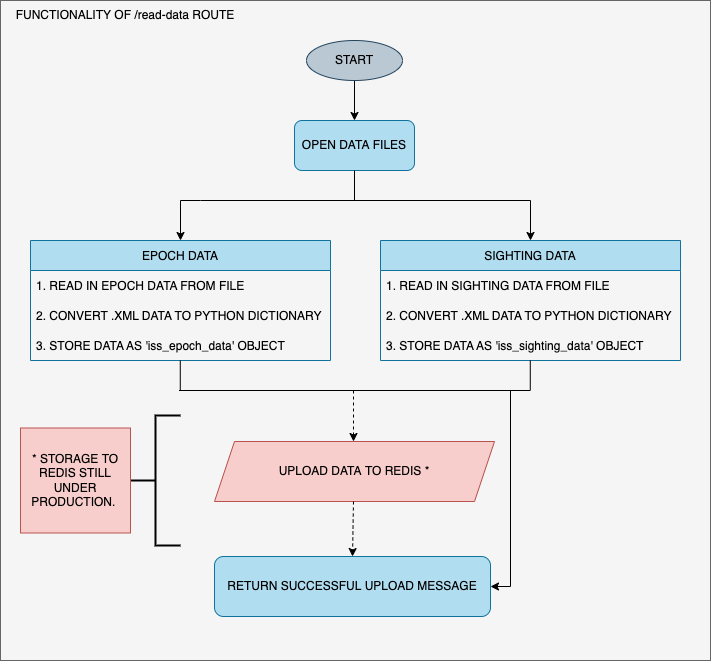

The diagram above was exported from draw.io. Its source (the exported page's mxGraphModel, read from the mxfile embedded in the PNG):
<mxGraphModel dx="1693" dy="788" grid="1" gridSize="10" guides="1" tooltips="1" connect="1" arrows="1" fold="1" page="1" pageScale="1" pageWidth="827" pageHeight="1169" math="0" shadow="0">
  <root>
    <mxCell id="WIyWlLk6GJQsqaUBKTNV-0" />
    <mxCell id="WIyWlLk6GJQsqaUBKTNV-1" parent="WIyWlLk6GJQsqaUBKTNV-0" />
    <mxCell id="JN-RqHRcVg-xKeYgsHaw-43" value="" style="rounded=0;whiteSpace=wrap;html=1;fillColor=#f5f5f5;strokeColor=#666666;fontColor=#333333;" vertex="1" parent="WIyWlLk6GJQsqaUBKTNV-1">
      <mxGeometry x="60" y="40" width="710" height="660" as="geometry" />
    </mxCell>
    <mxCell id="JN-RqHRcVg-xKeYgsHaw-20" value="" style="edgeStyle=orthogonalEdgeStyle;rounded=0;orthogonalLoop=1;jettySize=auto;html=1;" edge="1" parent="WIyWlLk6GJQsqaUBKTNV-1" source="JN-RqHRcVg-xKeYgsHaw-1" target="JN-RqHRcVg-xKeYgsHaw-2">
      <mxGeometry relative="1" as="geometry" />
    </mxCell>
    <mxCell id="JN-RqHRcVg-xKeYgsHaw-1" value="START" style="ellipse;whiteSpace=wrap;html=1;fillColor=#bac8d3;strokeColor=#23445d;" vertex="1" parent="WIyWlLk6GJQsqaUBKTNV-1">
      <mxGeometry x="366" y="80" width="96" height="40" as="geometry" />
    </mxCell>
    <mxCell id="JN-RqHRcVg-xKeYgsHaw-2" value="OPEN DATA FILES" style="rounded=1;whiteSpace=wrap;html=1;fillColor=#b1ddf0;strokeColor=#10739e;" vertex="1" parent="WIyWlLk6GJQsqaUBKTNV-1">
      <mxGeometry x="354" y="160" width="120" height="50" as="geometry" />
    </mxCell>
    <mxCell id="JN-RqHRcVg-xKeYgsHaw-9" value="EPOCH DATA" style="swimlane;fontStyle=0;childLayout=stackLayout;horizontal=1;startSize=30;horizontalStack=0;resizeParent=1;resizeParentMax=0;resizeLast=0;collapsible=1;marginBottom=0;fillColor=#b1ddf0;strokeColor=#10739e;" vertex="1" parent="WIyWlLk6GJQsqaUBKTNV-1">
      <mxGeometry x="90" y="280" width="300" height="120" as="geometry" />
    </mxCell>
    <mxCell id="JN-RqHRcVg-xKeYgsHaw-10" value="1. READ IN EPOCH DATA FROM FILE" style="text;strokeColor=none;fillColor=none;align=left;verticalAlign=middle;spacingLeft=4;spacingRight=4;overflow=hidden;points=[[0,0.5],[1,0.5]];portConstraint=eastwest;rotatable=0;" vertex="1" parent="JN-RqHRcVg-xKeYgsHaw-9">
      <mxGeometry y="30" width="300" height="30" as="geometry" />
    </mxCell>
    <mxCell id="JN-RqHRcVg-xKeYgsHaw-11" value="2. CONVERT .XML DATA TO PYTHON DICTIONARY" style="text;strokeColor=none;fillColor=none;align=left;verticalAlign=middle;spacingLeft=4;spacingRight=4;overflow=hidden;points=[[0,0.5],[1,0.5]];portConstraint=eastwest;rotatable=0;" vertex="1" parent="JN-RqHRcVg-xKeYgsHaw-9">
      <mxGeometry y="60" width="300" height="30" as="geometry" />
    </mxCell>
    <mxCell id="JN-RqHRcVg-xKeYgsHaw-12" value="3. STORE DATA AS 'iss_epoch_data' OBJECT" style="text;strokeColor=none;fillColor=none;align=left;verticalAlign=middle;spacingLeft=4;spacingRight=4;overflow=hidden;points=[[0,0.5],[1,0.5]];portConstraint=eastwest;rotatable=0;" vertex="1" parent="JN-RqHRcVg-xKeYgsHaw-9">
      <mxGeometry y="90" width="300" height="30" as="geometry" />
    </mxCell>
    <mxCell id="JN-RqHRcVg-xKeYgsHaw-13" value="SIGHTING DATA" style="swimlane;fontStyle=0;childLayout=stackLayout;horizontal=1;startSize=30;horizontalStack=0;resizeParent=1;resizeParentMax=0;resizeLast=0;collapsible=1;marginBottom=0;fillColor=#b1ddf0;strokeColor=#10739e;" vertex="1" parent="WIyWlLk6GJQsqaUBKTNV-1">
      <mxGeometry x="440" y="280" width="300" height="120" as="geometry" />
    </mxCell>
    <mxCell id="JN-RqHRcVg-xKeYgsHaw-14" value="1. READ IN SIGHTING DATA FROM FILE" style="text;strokeColor=none;fillColor=none;align=left;verticalAlign=middle;spacingLeft=4;spacingRight=4;overflow=hidden;points=[[0,0.5],[1,0.5]];portConstraint=eastwest;rotatable=0;" vertex="1" parent="JN-RqHRcVg-xKeYgsHaw-13">
      <mxGeometry y="30" width="300" height="30" as="geometry" />
    </mxCell>
    <mxCell id="JN-RqHRcVg-xKeYgsHaw-15" value="2. CONVERT .XML DATA TO PYTHON DICTIONARY" style="text;strokeColor=none;fillColor=none;align=left;verticalAlign=middle;spacingLeft=4;spacingRight=4;overflow=hidden;points=[[0,0.5],[1,0.5]];portConstraint=eastwest;rotatable=0;" vertex="1" parent="JN-RqHRcVg-xKeYgsHaw-13">
      <mxGeometry y="60" width="300" height="30" as="geometry" />
    </mxCell>
    <mxCell id="JN-RqHRcVg-xKeYgsHaw-16" value="3. STORE DATA AS 'iss_sighting_data' OBJECT" style="text;strokeColor=none;fillColor=none;align=left;verticalAlign=middle;spacingLeft=4;spacingRight=4;overflow=hidden;points=[[0,0.5],[1,0.5]];portConstraint=eastwest;rotatable=0;" vertex="1" parent="JN-RqHRcVg-xKeYgsHaw-13">
      <mxGeometry y="90" width="300" height="30" as="geometry" />
    </mxCell>
    <mxCell id="JN-RqHRcVg-xKeYgsHaw-17" value="UPLOAD DATA TO REDIS *" style="shape=parallelogram;perimeter=parallelogramPerimeter;whiteSpace=wrap;html=1;fixedSize=1;fillColor=#f8cecc;strokeColor=#b85450;" vertex="1" parent="WIyWlLk6GJQsqaUBKTNV-1">
      <mxGeometry x="274" y="481" width="280" height="60" as="geometry" />
    </mxCell>
    <mxCell id="JN-RqHRcVg-xKeYgsHaw-18" value="RETURN SUCCESSFUL UPLOAD MESSAGE" style="rounded=1;whiteSpace=wrap;html=1;fillColor=#b1ddf0;strokeColor=#10739e;" vertex="1" parent="WIyWlLk6GJQsqaUBKTNV-1">
      <mxGeometry x="274" y="596" width="276" height="60" as="geometry" />
    </mxCell>
    <mxCell id="JN-RqHRcVg-xKeYgsHaw-25" value="" style="endArrow=none;html=1;rounded=0;" edge="1" parent="WIyWlLk6GJQsqaUBKTNV-1">
      <mxGeometry width="50" height="50" relative="1" as="geometry">
        <mxPoint x="240" y="240" as="sourcePoint" />
        <mxPoint x="590" y="240" as="targetPoint" />
        <Array as="points">
          <mxPoint x="260" y="240" />
        </Array>
      </mxGeometry>
    </mxCell>
    <mxCell id="JN-RqHRcVg-xKeYgsHaw-26" value="" style="endArrow=none;html=1;rounded=0;" edge="1" parent="WIyWlLk6GJQsqaUBKTNV-1">
      <mxGeometry width="50" height="50" relative="1" as="geometry">
        <mxPoint x="414" y="240" as="sourcePoint" />
        <mxPoint x="414" y="210" as="targetPoint" />
      </mxGeometry>
    </mxCell>
    <mxCell id="JN-RqHRcVg-xKeYgsHaw-28" value="" style="endArrow=classic;html=1;rounded=0;entryX=0.5;entryY=0;entryDx=0;entryDy=0;" edge="1" parent="WIyWlLk6GJQsqaUBKTNV-1" target="JN-RqHRcVg-xKeYgsHaw-9">
      <mxGeometry width="50" height="50" relative="1" as="geometry">
        <mxPoint x="240" y="240" as="sourcePoint" />
        <mxPoint x="290" y="190" as="targetPoint" />
      </mxGeometry>
    </mxCell>
    <mxCell id="JN-RqHRcVg-xKeYgsHaw-29" value="" style="endArrow=classic;html=1;rounded=0;entryX=0.5;entryY=0;entryDx=0;entryDy=0;" edge="1" parent="WIyWlLk6GJQsqaUBKTNV-1">
      <mxGeometry width="50" height="50" relative="1" as="geometry">
        <mxPoint x="590" y="240" as="sourcePoint" />
        <mxPoint x="590" y="280" as="targetPoint" />
      </mxGeometry>
    </mxCell>
    <mxCell id="JN-RqHRcVg-xKeYgsHaw-30" value="" style="endArrow=none;html=1;rounded=0;" edge="1" parent="WIyWlLk6GJQsqaUBKTNV-1">
      <mxGeometry width="50" height="50" relative="1" as="geometry">
        <mxPoint x="238.5" y="430" as="sourcePoint" />
        <mxPoint x="589.5" y="430" as="targetPoint" />
        <Array as="points">
          <mxPoint x="258.5" y="430" />
        </Array>
      </mxGeometry>
    </mxCell>
    <mxCell id="JN-RqHRcVg-xKeYgsHaw-32" value="" style="endArrow=none;html=1;rounded=0;" edge="1" parent="WIyWlLk6GJQsqaUBKTNV-1">
      <mxGeometry width="50" height="50" relative="1" as="geometry">
        <mxPoint x="589.77" y="430" as="sourcePoint" />
        <mxPoint x="589.77" y="400" as="targetPoint" />
      </mxGeometry>
    </mxCell>
    <mxCell id="JN-RqHRcVg-xKeYgsHaw-33" value="" style="endArrow=none;html=1;rounded=0;" edge="1" parent="WIyWlLk6GJQsqaUBKTNV-1">
      <mxGeometry width="50" height="50" relative="1" as="geometry">
        <mxPoint x="239.76999999999998" y="430" as="sourcePoint" />
        <mxPoint x="239.76999999999998" y="400" as="targetPoint" />
      </mxGeometry>
    </mxCell>
    <mxCell id="JN-RqHRcVg-xKeYgsHaw-34" value="" style="endArrow=classic;html=1;rounded=0;dashed=1;" edge="1" parent="WIyWlLk6GJQsqaUBKTNV-1">
      <mxGeometry width="50" height="50" relative="1" as="geometry">
        <mxPoint x="413" y="430" as="sourcePoint" />
        <mxPoint x="413" y="481" as="targetPoint" />
      </mxGeometry>
    </mxCell>
    <mxCell id="JN-RqHRcVg-xKeYgsHaw-35" value="" style="endArrow=classic;html=1;rounded=0;entryX=0.5;entryY=0;entryDx=0;entryDy=0;dashed=1;" edge="1" parent="WIyWlLk6GJQsqaUBKTNV-1" target="JN-RqHRcVg-xKeYgsHaw-18">
      <mxGeometry width="50" height="50" relative="1" as="geometry">
        <mxPoint x="413" y="541.0000000000001" as="sourcePoint" />
        <mxPoint x="413" y="592" as="targetPoint" />
      </mxGeometry>
    </mxCell>
    <mxCell id="JN-RqHRcVg-xKeYgsHaw-36" value="" style="strokeWidth=2;html=1;shape=mxgraph.flowchart.annotation_2;align=left;labelPosition=right;pointerEvents=1;direction=east;" vertex="1" parent="WIyWlLk6GJQsqaUBKTNV-1">
      <mxGeometry x="190" y="455" width="50" height="130" as="geometry" />
    </mxCell>
    <mxCell id="JN-RqHRcVg-xKeYgsHaw-37" value="" style="endArrow=classic;html=1;rounded=0;entryX=1;entryY=0.5;entryDx=0;entryDy=0;" edge="1" parent="WIyWlLk6GJQsqaUBKTNV-1" target="JN-RqHRcVg-xKeYgsHaw-18">
      <mxGeometry width="50" height="50" relative="1" as="geometry">
        <mxPoint x="570" y="430" as="sourcePoint" />
        <mxPoint x="570" y="630" as="targetPoint" />
        <Array as="points">
          <mxPoint x="570" y="626" />
        </Array>
      </mxGeometry>
    </mxCell>
    <mxCell id="JN-RqHRcVg-xKeYgsHaw-42" value="* STORAGE TO REDIS STILL UNDER PRODUCTION.&amp;nbsp;" style="text;html=1;strokeColor=#b85450;fillColor=#f8cecc;align=center;verticalAlign=middle;whiteSpace=wrap;rounded=0;" vertex="1" parent="WIyWlLk6GJQsqaUBKTNV-1">
      <mxGeometry x="80" y="467.5" width="110" height="105" as="geometry" />
    </mxCell>
    <mxCell id="JN-RqHRcVg-xKeYgsHaw-44" value="FUNCTIONALITY OF /read-data ROUTE" style="text;html=1;strokeColor=none;fillColor=none;align=center;verticalAlign=middle;whiteSpace=wrap;rounded=0;" vertex="1" parent="WIyWlLk6GJQsqaUBKTNV-1">
      <mxGeometry x="60" y="40" width="250" height="30" as="geometry" />
    </mxCell>
  </root>
</mxGraphModel>